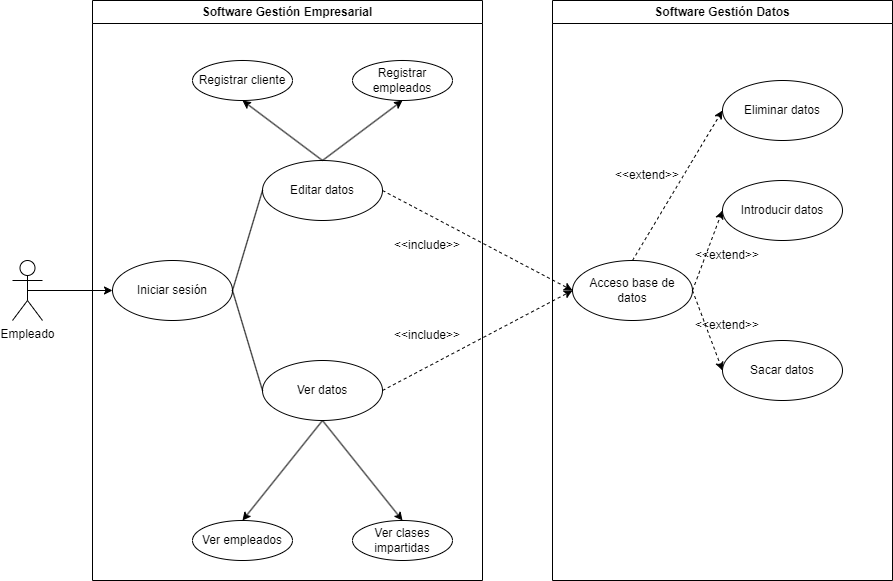

The diagram above was exported from draw.io. Its source (the exported page's mxGraphModel, read from the mxfile embedded in the PNG):
<mxGraphModel dx="1050" dy="621" grid="1" gridSize="10" guides="1" tooltips="1" connect="1" arrows="1" fold="1" page="1" pageScale="1" pageWidth="827" pageHeight="1169" math="0" shadow="0">
  <root>
    <mxCell id="0" />
    <mxCell id="1" parent="0" />
    <mxCell id="XkZD-kUqZi6-Z1IN0SXH-1" value="Empleado" style="shape=umlActor;verticalLabelPosition=bottom;verticalAlign=top;html=1;outlineConnect=0;" parent="1" vertex="1">
      <mxGeometry x="510" y="500" width="30" height="60" as="geometry" />
    </mxCell>
    <mxCell id="XkZD-kUqZi6-Z1IN0SXH-5" value="Iniciar sesión" style="ellipse;whiteSpace=wrap;html=1;" parent="1" vertex="1">
      <mxGeometry x="610" y="500" width="120" height="60" as="geometry" />
    </mxCell>
    <mxCell id="XkZD-kUqZi6-Z1IN0SXH-6" value="" style="endArrow=classic;html=1;rounded=0;entryX=0;entryY=0.5;entryDx=0;entryDy=0;exitX=0.5;exitY=0.5;exitDx=0;exitDy=0;exitPerimeter=0;" parent="1" source="XkZD-kUqZi6-Z1IN0SXH-1" target="XkZD-kUqZi6-Z1IN0SXH-5" edge="1">
      <mxGeometry width="50" height="50" relative="1" as="geometry">
        <mxPoint x="530" y="540" as="sourcePoint" />
        <mxPoint x="580" y="490" as="targetPoint" />
      </mxGeometry>
    </mxCell>
    <mxCell id="XkZD-kUqZi6-Z1IN0SXH-8" value="Editar datos" style="ellipse;whiteSpace=wrap;html=1;" parent="1" vertex="1">
      <mxGeometry x="760" y="400" width="120" height="60" as="geometry" />
    </mxCell>
    <mxCell id="XkZD-kUqZi6-Z1IN0SXH-9" value="Ver datos" style="ellipse;whiteSpace=wrap;html=1;" parent="1" vertex="1">
      <mxGeometry x="760" y="600" width="120" height="60" as="geometry" />
    </mxCell>
    <mxCell id="XkZD-kUqZi6-Z1IN0SXH-10" value="Acceso base de datos" style="ellipse;whiteSpace=wrap;html=1;" parent="1" vertex="1">
      <mxGeometry x="1070" y="500" width="120" height="60" as="geometry" />
    </mxCell>
    <mxCell id="XkZD-kUqZi6-Z1IN0SXH-13" value="" style="endArrow=classic;html=1;rounded=0;exitX=1;exitY=0.5;exitDx=0;exitDy=0;entryX=0;entryY=0.5;entryDx=0;entryDy=0;dashed=1;" parent="1" source="XkZD-kUqZi6-Z1IN0SXH-8" target="XkZD-kUqZi6-Z1IN0SXH-10" edge="1">
      <mxGeometry width="50" height="50" relative="1" as="geometry">
        <mxPoint x="940" y="450" as="sourcePoint" />
        <mxPoint x="990" y="400" as="targetPoint" />
      </mxGeometry>
    </mxCell>
    <mxCell id="XkZD-kUqZi6-Z1IN0SXH-14" value="" style="endArrow=classic;html=1;rounded=0;exitX=1;exitY=0.5;exitDx=0;exitDy=0;entryX=0;entryY=0.5;entryDx=0;entryDy=0;dashed=1;" parent="1" source="XkZD-kUqZi6-Z1IN0SXH-9" target="XkZD-kUqZi6-Z1IN0SXH-10" edge="1">
      <mxGeometry width="50" height="50" relative="1" as="geometry">
        <mxPoint x="1000" y="680" as="sourcePoint" />
        <mxPoint x="1050" y="630" as="targetPoint" />
      </mxGeometry>
    </mxCell>
    <mxCell id="XkZD-kUqZi6-Z1IN0SXH-17" value="" style="endArrow=classic;html=1;rounded=0;exitX=1;exitY=0.5;exitDx=0;exitDy=0;entryX=0;entryY=0.5;entryDx=0;entryDy=0;dashed=1;" parent="1" source="XkZD-kUqZi6-Z1IN0SXH-10" target="XkZD-kUqZi6-Z1IN0SXH-11" edge="1">
      <mxGeometry width="50" height="50" relative="1" as="geometry">
        <mxPoint x="1110" y="500" as="sourcePoint" />
        <mxPoint x="1160" y="450" as="targetPoint" />
      </mxGeometry>
    </mxCell>
    <mxCell id="XkZD-kUqZi6-Z1IN0SXH-18" value="" style="endArrow=classic;html=1;rounded=0;exitX=1;exitY=0.5;exitDx=0;exitDy=0;entryX=0;entryY=0.5;entryDx=0;entryDy=0;dashed=1;" parent="1" source="XkZD-kUqZi6-Z1IN0SXH-10" target="XkZD-kUqZi6-Z1IN0SXH-12" edge="1">
      <mxGeometry width="50" height="50" relative="1" as="geometry">
        <mxPoint x="1160" y="640" as="sourcePoint" />
        <mxPoint x="1210" y="590" as="targetPoint" />
      </mxGeometry>
    </mxCell>
    <mxCell id="XkZD-kUqZi6-Z1IN0SXH-19" value="" style="endArrow=none;html=1;rounded=0;exitX=1;exitY=0.5;exitDx=0;exitDy=0;entryX=0;entryY=0.5;entryDx=0;entryDy=0;" parent="1" source="XkZD-kUqZi6-Z1IN0SXH-5" target="XkZD-kUqZi6-Z1IN0SXH-9" edge="1">
      <mxGeometry width="50" height="50" relative="1" as="geometry">
        <mxPoint x="795" y="540" as="sourcePoint" />
        <mxPoint x="845" y="490" as="targetPoint" />
      </mxGeometry>
    </mxCell>
    <mxCell id="XkZD-kUqZi6-Z1IN0SXH-20" value="" style="endArrow=none;html=1;rounded=0;exitX=1;exitY=0.5;exitDx=0;exitDy=0;entryX=0;entryY=0.5;entryDx=0;entryDy=0;" parent="1" source="XkZD-kUqZi6-Z1IN0SXH-5" target="XkZD-kUqZi6-Z1IN0SXH-8" edge="1">
      <mxGeometry width="50" height="50" relative="1" as="geometry">
        <mxPoint x="810" y="560" as="sourcePoint" />
        <mxPoint x="860" y="510" as="targetPoint" />
      </mxGeometry>
    </mxCell>
    <mxCell id="XkZD-kUqZi6-Z1IN0SXH-25" value="Ver empleados" style="ellipse;whiteSpace=wrap;html=1;" parent="1" vertex="1">
      <mxGeometry x="690" y="760" width="100" height="40" as="geometry" />
    </mxCell>
    <mxCell id="XkZD-kUqZi6-Z1IN0SXH-26" value="Ver clases impartidas" style="ellipse;whiteSpace=wrap;html=1;" parent="1" vertex="1">
      <mxGeometry x="850" y="760" width="100" height="40" as="geometry" />
    </mxCell>
    <mxCell id="XkZD-kUqZi6-Z1IN0SXH-27" value="Registrar cliente" style="ellipse;whiteSpace=wrap;html=1;" parent="1" vertex="1">
      <mxGeometry x="690" y="300" width="100" height="40" as="geometry" />
    </mxCell>
    <mxCell id="XkZD-kUqZi6-Z1IN0SXH-28" value="Registrar empleados" style="ellipse;whiteSpace=wrap;html=1;" parent="1" vertex="1">
      <mxGeometry x="850" y="300" width="100" height="40" as="geometry" />
    </mxCell>
    <mxCell id="25Rh0cQmBUYPOpsjFFvv-1" value="" style="endArrow=classic;html=1;rounded=0;exitX=0.5;exitY=0;exitDx=0;exitDy=0;entryX=0.5;entryY=1;entryDx=0;entryDy=0;" parent="1" source="XkZD-kUqZi6-Z1IN0SXH-8" target="XkZD-kUqZi6-Z1IN0SXH-28" edge="1">
      <mxGeometry width="50" height="50" relative="1" as="geometry">
        <mxPoint x="900" y="410" as="sourcePoint" />
        <mxPoint x="950" y="360" as="targetPoint" />
      </mxGeometry>
    </mxCell>
    <mxCell id="25Rh0cQmBUYPOpsjFFvv-2" value="" style="endArrow=classic;html=1;rounded=0;exitX=0.5;exitY=0;exitDx=0;exitDy=0;entryX=0.5;entryY=1;entryDx=0;entryDy=0;" parent="1" source="XkZD-kUqZi6-Z1IN0SXH-8" target="XkZD-kUqZi6-Z1IN0SXH-27" edge="1">
      <mxGeometry width="50" height="50" relative="1" as="geometry">
        <mxPoint x="720" y="430" as="sourcePoint" />
        <mxPoint x="770" y="380" as="targetPoint" />
      </mxGeometry>
    </mxCell>
    <mxCell id="25Rh0cQmBUYPOpsjFFvv-3" value="" style="endArrow=classic;html=1;rounded=0;exitX=0.5;exitY=1;exitDx=0;exitDy=0;entryX=0.5;entryY=0;entryDx=0;entryDy=0;" parent="1" source="XkZD-kUqZi6-Z1IN0SXH-9" target="XkZD-kUqZi6-Z1IN0SXH-26" edge="1">
      <mxGeometry width="50" height="50" relative="1" as="geometry">
        <mxPoint x="910" y="730" as="sourcePoint" />
        <mxPoint x="960" y="680" as="targetPoint" />
      </mxGeometry>
    </mxCell>
    <mxCell id="25Rh0cQmBUYPOpsjFFvv-4" value="" style="endArrow=classic;html=1;rounded=0;exitX=0.5;exitY=1;exitDx=0;exitDy=0;entryX=0.5;entryY=0;entryDx=0;entryDy=0;" parent="1" source="XkZD-kUqZi6-Z1IN0SXH-9" target="XkZD-kUqZi6-Z1IN0SXH-25" edge="1">
      <mxGeometry width="50" height="50" relative="1" as="geometry">
        <mxPoint x="640" y="740" as="sourcePoint" />
        <mxPoint x="690" y="690" as="targetPoint" />
      </mxGeometry>
    </mxCell>
    <mxCell id="25Rh0cQmBUYPOpsjFFvv-6" value="Software Gestión Empresarial" style="swimlane;whiteSpace=wrap;html=1;" parent="1" vertex="1">
      <mxGeometry x="590" y="240" width="390" height="580" as="geometry" />
    </mxCell>
    <mxCell id="25Rh0cQmBUYPOpsjFFvv-8" value="&lt;font&gt;&amp;lt;&amp;lt;include&lt;span style=&quot;background-color: transparent;&quot;&gt;&amp;gt;&amp;gt;&lt;/span&gt;&lt;/font&gt;" style="text;html=1;align=center;verticalAlign=middle;whiteSpace=wrap;rounded=0;fontColor=#000000;" parent="25Rh0cQmBUYPOpsjFFvv-6" vertex="1">
      <mxGeometry x="290" y="230" width="90" height="30" as="geometry" />
    </mxCell>
    <mxCell id="25Rh0cQmBUYPOpsjFFvv-9" value="&lt;font&gt;&amp;lt;&amp;lt;include&lt;span style=&quot;background-color: transparent;&quot;&gt;&amp;gt;&amp;gt;&lt;/span&gt;&lt;/font&gt;" style="text;html=1;align=center;verticalAlign=middle;whiteSpace=wrap;rounded=0;fontColor=#000000;" parent="25Rh0cQmBUYPOpsjFFvv-6" vertex="1">
      <mxGeometry x="290" y="320" width="90" height="30" as="geometry" />
    </mxCell>
    <mxCell id="25Rh0cQmBUYPOpsjFFvv-7" value="Software Gestión Datos" style="swimlane;whiteSpace=wrap;html=1;" parent="1" vertex="1">
      <mxGeometry x="1050" y="240" width="340" height="580" as="geometry" />
    </mxCell>
    <mxCell id="kIS_5TvSbHBvvvYSLW6g-1" value="Eliminar datos" style="ellipse;whiteSpace=wrap;html=1;" parent="25Rh0cQmBUYPOpsjFFvv-7" vertex="1">
      <mxGeometry x="170" y="80" width="120" height="60" as="geometry" />
    </mxCell>
    <mxCell id="kIS_5TvSbHBvvvYSLW6g-2" value="" style="endArrow=classic;html=1;rounded=0;entryX=0;entryY=0.5;entryDx=0;entryDy=0;dashed=1;" parent="25Rh0cQmBUYPOpsjFFvv-7" target="kIS_5TvSbHBvvvYSLW6g-1" edge="1">
      <mxGeometry width="50" height="50" relative="1" as="geometry">
        <mxPoint x="80" y="260" as="sourcePoint" />
        <mxPoint x="10" y="120" as="targetPoint" />
      </mxGeometry>
    </mxCell>
    <mxCell id="kIS_5TvSbHBvvvYSLW6g-3" value="&lt;font&gt;&amp;lt;&amp;lt;extend&lt;span style=&quot;background-color: transparent;&quot;&gt;&amp;gt;&amp;gt;&lt;/span&gt;&lt;/font&gt;" style="text;html=1;align=center;verticalAlign=middle;whiteSpace=wrap;rounded=0;fontColor=#000000;" parent="25Rh0cQmBUYPOpsjFFvv-7" vertex="1">
      <mxGeometry x="50" y="160" width="90" height="30" as="geometry" />
    </mxCell>
    <mxCell id="XkZD-kUqZi6-Z1IN0SXH-12" value="Sacar datos" style="ellipse;whiteSpace=wrap;html=1;" parent="25Rh0cQmBUYPOpsjFFvv-7" vertex="1">
      <mxGeometry x="170" y="340" width="120" height="60" as="geometry" />
    </mxCell>
    <mxCell id="XkZD-kUqZi6-Z1IN0SXH-23" value="&amp;lt;&amp;lt;extend&amp;gt;&amp;gt;" style="text;html=1;align=center;verticalAlign=middle;whiteSpace=wrap;rounded=0;fontColor=#000000;" parent="25Rh0cQmBUYPOpsjFFvv-7" vertex="1">
      <mxGeometry x="130" y="310" width="90" height="30" as="geometry" />
    </mxCell>
    <mxCell id="XkZD-kUqZi6-Z1IN0SXH-11" value="Introducir datos" style="ellipse;whiteSpace=wrap;html=1;" parent="25Rh0cQmBUYPOpsjFFvv-7" vertex="1">
      <mxGeometry x="170" y="180" width="120" height="60" as="geometry" />
    </mxCell>
    <mxCell id="XkZD-kUqZi6-Z1IN0SXH-24" value="&lt;font&gt;&amp;lt;&amp;lt;extend&lt;span style=&quot;background-color: transparent;&quot;&gt;&amp;gt;&amp;gt;&lt;/span&gt;&lt;/font&gt;" style="text;html=1;align=center;verticalAlign=middle;whiteSpace=wrap;rounded=0;fontColor=#000000;" parent="25Rh0cQmBUYPOpsjFFvv-7" vertex="1">
      <mxGeometry x="130" y="240" width="90" height="30" as="geometry" />
    </mxCell>
  </root>
</mxGraphModel>